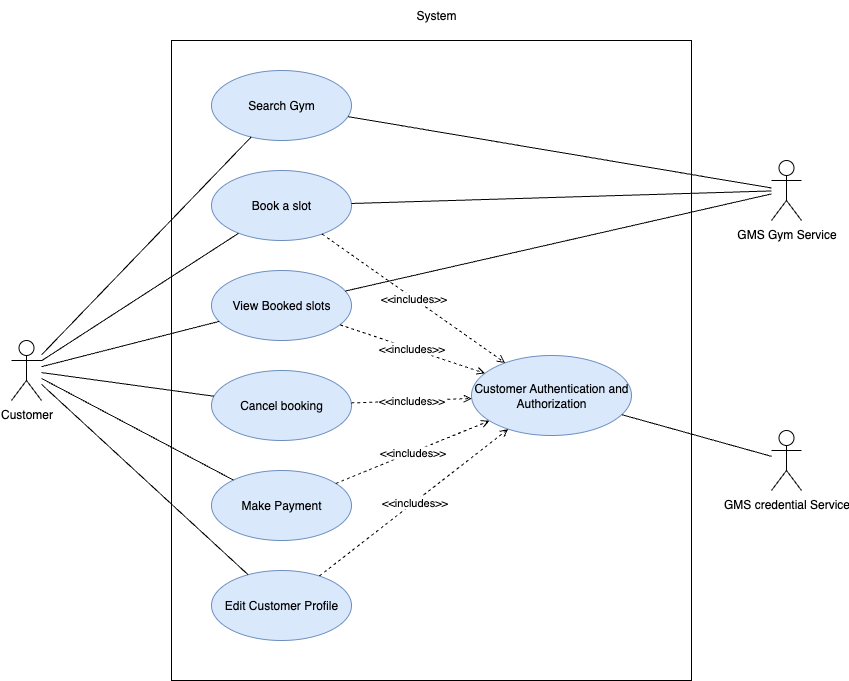

The diagram above was exported from draw.io. Its source (the exported page's mxGraphModel, read from the mxfile embedded in the PNG):
<mxGraphModel dx="1216" dy="728" grid="1" gridSize="10" guides="1" tooltips="1" connect="1" arrows="1" fold="1" page="1" pageScale="1" pageWidth="850" pageHeight="1100" math="0" shadow="0">
  <root>
    <mxCell id="0" />
    <mxCell id="1" parent="0" />
    <mxCell id="0gGq6O7z9kFf5dY1wJ05-1" value="System" style="text;html=1;strokeColor=none;fillColor=none;align=center;verticalAlign=middle;whiteSpace=wrap;rounded=0;" parent="1" vertex="1">
      <mxGeometry x="475" y="40" width="60" height="30" as="geometry" />
    </mxCell>
    <mxCell id="0gGq6O7z9kFf5dY1wJ05-2" value="" style="rounded=0;whiteSpace=wrap;html=1;" parent="1" vertex="1">
      <mxGeometry x="240" y="80" width="520" height="640" as="geometry" />
    </mxCell>
    <mxCell id="0gGq6O7z9kFf5dY1wJ05-3" value="Customer" style="shape=umlActor;verticalLabelPosition=bottom;verticalAlign=top;html=1;outlineConnect=0;" parent="1" vertex="1">
      <mxGeometry x="80" y="380" width="30" height="60" as="geometry" />
    </mxCell>
    <mxCell id="0gGq6O7z9kFf5dY1wJ05-4" value="Search Gym" style="ellipse;whiteSpace=wrap;html=1;fillColor=#dae8fc;strokeColor=#6c8ebf;" parent="1" vertex="1">
      <mxGeometry x="280" y="110" width="140" height="70" as="geometry" />
    </mxCell>
    <mxCell id="0gGq6O7z9kFf5dY1wJ05-5" value="Book a slot" style="ellipse;whiteSpace=wrap;html=1;fillColor=#dae8fc;strokeColor=#6c8ebf;" parent="1" vertex="1">
      <mxGeometry x="280" y="210" width="140" height="70" as="geometry" />
    </mxCell>
    <mxCell id="0gGq6O7z9kFf5dY1wJ05-6" value="View Booked slots" style="ellipse;whiteSpace=wrap;html=1;fillColor=#dae8fc;strokeColor=#6c8ebf;" parent="1" vertex="1">
      <mxGeometry x="280" y="310" width="140" height="70" as="geometry" />
    </mxCell>
    <mxCell id="0gGq6O7z9kFf5dY1wJ05-7" value="Cancel booking" style="ellipse;whiteSpace=wrap;html=1;fillColor=#dae8fc;strokeColor=#6c8ebf;" parent="1" vertex="1">
      <mxGeometry x="280" y="410" width="140" height="70" as="geometry" />
    </mxCell>
    <mxCell id="0gGq6O7z9kFf5dY1wJ05-8" value="Make Payment" style="ellipse;whiteSpace=wrap;html=1;fillColor=#dae8fc;strokeColor=#6c8ebf;" parent="1" vertex="1">
      <mxGeometry x="280" y="510" width="140" height="70" as="geometry" />
    </mxCell>
    <mxCell id="0gGq6O7z9kFf5dY1wJ05-9" value="Edit Customer Profile" style="ellipse;whiteSpace=wrap;html=1;fillColor=#dae8fc;strokeColor=#6c8ebf;" parent="1" vertex="1">
      <mxGeometry x="280" y="610" width="140" height="70" as="geometry" />
    </mxCell>
    <mxCell id="0gGq6O7z9kFf5dY1wJ05-10" value="GMS Gym Service" style="shape=umlActor;verticalLabelPosition=bottom;verticalAlign=top;html=1;outlineConnect=0;" parent="1" vertex="1">
      <mxGeometry x="840" y="200" width="30" height="60" as="geometry" />
    </mxCell>
    <mxCell id="0gGq6O7z9kFf5dY1wJ05-11" value="GMS credential Service" style="shape=umlActor;verticalLabelPosition=bottom;verticalAlign=top;html=1;outlineConnect=0;" parent="1" vertex="1">
      <mxGeometry x="840" y="470" width="30" height="60" as="geometry" />
    </mxCell>
    <mxCell id="0gGq6O7z9kFf5dY1wJ05-12" value="Customer Authentication and Authorization" style="ellipse;whiteSpace=wrap;html=1;fillColor=#dae8fc;strokeColor=#6c8ebf;" parent="1" vertex="1">
      <mxGeometry x="540" y="395" width="160" height="80" as="geometry" />
    </mxCell>
    <mxCell id="0gGq6O7z9kFf5dY1wJ05-13" value="" style="endArrow=none;html=1;rounded=0;" parent="1" source="0gGq6O7z9kFf5dY1wJ05-3" target="0gGq6O7z9kFf5dY1wJ05-4" edge="1">
      <mxGeometry width="50" height="50" relative="1" as="geometry">
        <mxPoint x="400" y="430" as="sourcePoint" />
        <mxPoint x="450" y="380" as="targetPoint" />
      </mxGeometry>
    </mxCell>
    <mxCell id="0gGq6O7z9kFf5dY1wJ05-14" value="" style="endArrow=none;html=1;rounded=0;" parent="1" source="0gGq6O7z9kFf5dY1wJ05-3" target="0gGq6O7z9kFf5dY1wJ05-5" edge="1">
      <mxGeometry width="50" height="50" relative="1" as="geometry">
        <mxPoint x="105" y="410" as="sourcePoint" />
        <mxPoint x="290" y="170" as="targetPoint" />
      </mxGeometry>
    </mxCell>
    <mxCell id="0gGq6O7z9kFf5dY1wJ05-15" value="" style="endArrow=none;html=1;rounded=0;" parent="1" source="0gGq6O7z9kFf5dY1wJ05-3" target="0gGq6O7z9kFf5dY1wJ05-6" edge="1">
      <mxGeometry width="50" height="50" relative="1" as="geometry">
        <mxPoint x="105" y="410" as="sourcePoint" />
        <mxPoint x="290" y="270" as="targetPoint" />
      </mxGeometry>
    </mxCell>
    <mxCell id="0gGq6O7z9kFf5dY1wJ05-16" value="" style="endArrow=none;html=1;rounded=0;" parent="1" source="0gGq6O7z9kFf5dY1wJ05-3" target="0gGq6O7z9kFf5dY1wJ05-7" edge="1">
      <mxGeometry width="50" height="50" relative="1" as="geometry">
        <mxPoint x="105" y="410" as="sourcePoint" />
        <mxPoint x="290" y="370" as="targetPoint" />
      </mxGeometry>
    </mxCell>
    <mxCell id="0gGq6O7z9kFf5dY1wJ05-17" value="" style="endArrow=none;html=1;rounded=0;" parent="1" source="0gGq6O7z9kFf5dY1wJ05-3" target="0gGq6O7z9kFf5dY1wJ05-8" edge="1">
      <mxGeometry width="50" height="50" relative="1" as="geometry">
        <mxPoint x="105" y="410" as="sourcePoint" />
        <mxPoint x="290" y="470" as="targetPoint" />
      </mxGeometry>
    </mxCell>
    <mxCell id="0gGq6O7z9kFf5dY1wJ05-18" value="" style="endArrow=none;html=1;rounded=0;" parent="1" source="0gGq6O7z9kFf5dY1wJ05-3" target="0gGq6O7z9kFf5dY1wJ05-9" edge="1">
      <mxGeometry width="50" height="50" relative="1" as="geometry">
        <mxPoint x="105" y="410" as="sourcePoint" />
        <mxPoint x="290" y="570" as="targetPoint" />
      </mxGeometry>
    </mxCell>
    <mxCell id="0gGq6O7z9kFf5dY1wJ05-19" value="" style="endArrow=none;html=1;rounded=0;" parent="1" source="0gGq6O7z9kFf5dY1wJ05-4" target="0gGq6O7z9kFf5dY1wJ05-10" edge="1">
      <mxGeometry width="50" height="50" relative="1" as="geometry">
        <mxPoint x="400" y="430" as="sourcePoint" />
        <mxPoint x="450" y="380" as="targetPoint" />
      </mxGeometry>
    </mxCell>
    <mxCell id="0gGq6O7z9kFf5dY1wJ05-20" value="" style="endArrow=none;html=1;rounded=0;" parent="1" source="0gGq6O7z9kFf5dY1wJ05-5" target="0gGq6O7z9kFf5dY1wJ05-10" edge="1">
      <mxGeometry width="50" height="50" relative="1" as="geometry">
        <mxPoint x="430" y="165" as="sourcePoint" />
        <mxPoint x="850" y="220" as="targetPoint" />
      </mxGeometry>
    </mxCell>
    <mxCell id="0gGq6O7z9kFf5dY1wJ05-21" value="" style="endArrow=none;html=1;rounded=0;" parent="1" source="0gGq6O7z9kFf5dY1wJ05-6" target="0gGq6O7z9kFf5dY1wJ05-10" edge="1">
      <mxGeometry width="50" height="50" relative="1" as="geometry">
        <mxPoint x="430" y="265" as="sourcePoint" />
        <mxPoint x="850" y="220" as="targetPoint" />
      </mxGeometry>
    </mxCell>
    <mxCell id="0gGq6O7z9kFf5dY1wJ05-22" value="" style="endArrow=none;html=1;rounded=0;" parent="1" source="0gGq6O7z9kFf5dY1wJ05-12" target="0gGq6O7z9kFf5dY1wJ05-11" edge="1">
      <mxGeometry width="50" height="50" relative="1" as="geometry">
        <mxPoint x="400" y="430" as="sourcePoint" />
        <mxPoint x="450" y="380" as="targetPoint" />
      </mxGeometry>
    </mxCell>
    <mxCell id="0gGq6O7z9kFf5dY1wJ05-23" value="&amp;lt;&amp;lt;includes&amp;gt;&amp;gt;" style="endArrow=open;endFill=0;dashed=1;html=1;rounded=0;" parent="1" source="0gGq6O7z9kFf5dY1wJ05-5" target="0gGq6O7z9kFf5dY1wJ05-12" edge="1">
      <mxGeometry width="50" height="50" relative="1" as="geometry">
        <mxPoint x="400" y="430" as="sourcePoint" />
        <mxPoint x="450" y="380" as="targetPoint" />
      </mxGeometry>
    </mxCell>
    <mxCell id="0gGq6O7z9kFf5dY1wJ05-24" value="&amp;lt;&amp;lt;includes&amp;gt;&amp;gt;" style="endArrow=open;endFill=0;dashed=1;html=1;rounded=0;" parent="1" source="0gGq6O7z9kFf5dY1wJ05-6" target="0gGq6O7z9kFf5dY1wJ05-12" edge="1">
      <mxGeometry width="50" height="50" relative="1" as="geometry">
        <mxPoint x="430" y="265" as="sourcePoint" />
        <mxPoint x="550" y="425" as="targetPoint" />
      </mxGeometry>
    </mxCell>
    <mxCell id="0gGq6O7z9kFf5dY1wJ05-25" value="&amp;lt;&amp;lt;includes&amp;gt;&amp;gt;" style="endArrow=open;endFill=0;dashed=1;html=1;rounded=0;" parent="1" source="0gGq6O7z9kFf5dY1wJ05-7" target="0gGq6O7z9kFf5dY1wJ05-12" edge="1">
      <mxGeometry width="50" height="50" relative="1" as="geometry">
        <mxPoint x="430" y="365" as="sourcePoint" />
        <mxPoint x="550" y="425" as="targetPoint" />
      </mxGeometry>
    </mxCell>
    <mxCell id="0gGq6O7z9kFf5dY1wJ05-26" value="&amp;lt;&amp;lt;includes&amp;gt;&amp;gt;" style="endArrow=open;endFill=0;dashed=1;html=1;rounded=0;" parent="1" source="0gGq6O7z9kFf5dY1wJ05-8" target="0gGq6O7z9kFf5dY1wJ05-12" edge="1">
      <mxGeometry width="50" height="50" relative="1" as="geometry">
        <mxPoint x="430" y="465" as="sourcePoint" />
        <mxPoint x="550" y="425" as="targetPoint" />
      </mxGeometry>
    </mxCell>
    <mxCell id="0gGq6O7z9kFf5dY1wJ05-27" value="&amp;lt;&amp;lt;includes&amp;gt;&amp;gt;" style="endArrow=open;endFill=0;dashed=1;html=1;rounded=0;" parent="1" source="0gGq6O7z9kFf5dY1wJ05-9" target="0gGq6O7z9kFf5dY1wJ05-12" edge="1">
      <mxGeometry width="50" height="50" relative="1" as="geometry">
        <mxPoint x="430" y="565" as="sourcePoint" />
        <mxPoint x="550" y="425" as="targetPoint" />
      </mxGeometry>
    </mxCell>
  </root>
</mxGraphModel>